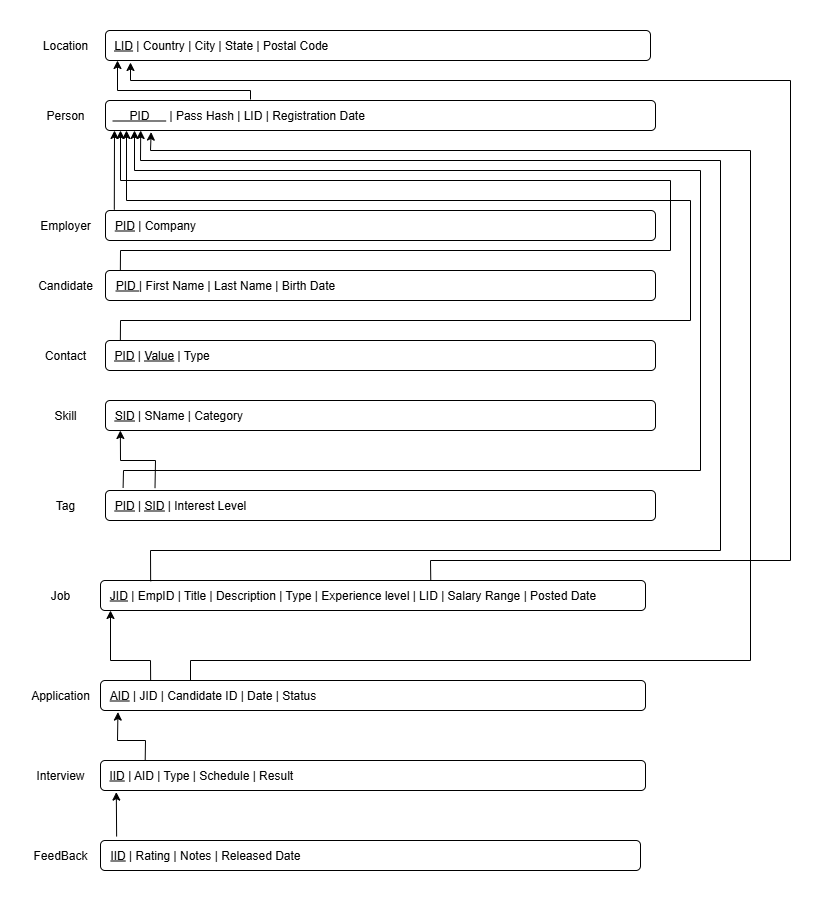

The diagram above was exported from draw.io. Its source (the exported page's mxGraphModel, read from the mxfile embedded in the PNG):
<mxGraphModel dx="1034" dy="578" grid="1" gridSize="10" guides="1" tooltips="1" connect="1" arrows="1" fold="1" page="1" pageScale="1" pageWidth="850" pageHeight="1100" math="0" shadow="0">
  <root>
    <mxCell id="0" />
    <mxCell id="1" parent="0" />
    <mxCell id="wETSsXiNM98iWXaaNjxD-1" value="&lt;u&gt;&amp;nbsp; &amp;nbsp; &amp;nbsp;PID&amp;nbsp; &amp;nbsp; &amp;nbsp;&lt;/u&gt; | Pass Hash | LID | Registration Date&amp;nbsp; &amp;nbsp; &amp;nbsp; &amp;nbsp; &amp;nbsp; &amp;nbsp; &amp;nbsp; &amp;nbsp; &amp;nbsp; &amp;nbsp; &amp;nbsp; &amp;nbsp; &amp;nbsp; &amp;nbsp; &amp;nbsp; &amp;nbsp; &amp;nbsp; &amp;nbsp; &amp;nbsp; &amp;nbsp; &amp;nbsp; &amp;nbsp; &amp;nbsp; &amp;nbsp; &amp;nbsp; &amp;nbsp; &amp;nbsp; &amp;nbsp; &amp;nbsp; &amp;nbsp; &amp;nbsp; &amp;nbsp; &amp;nbsp; &amp;nbsp; &amp;nbsp; &amp;nbsp; &amp;nbsp; &amp;nbsp; &amp;nbsp; &amp;nbsp; &amp;nbsp; &amp;nbsp; &amp;nbsp;" style="rounded=1;whiteSpace=wrap;html=1;" parent="1" vertex="1">
      <mxGeometry x="115" y="80" width="550" height="30" as="geometry" />
    </mxCell>
    <mxCell id="wETSsXiNM98iWXaaNjxD-3" value="Person" style="text;html=1;align=center;verticalAlign=middle;whiteSpace=wrap;rounded=0;" parent="1" vertex="1">
      <mxGeometry x="40" y="80" width="70" height="30" as="geometry" />
    </mxCell>
    <mxCell id="wETSsXiNM98iWXaaNjxD-4" value="" style="rounded=1;whiteSpace=wrap;html=1;" parent="1" vertex="1">
      <mxGeometry x="115" y="320" width="550" height="30" as="geometry" />
    </mxCell>
    <mxCell id="wETSsXiNM98iWXaaNjxD-5" value="Contact" style="text;html=1;align=center;verticalAlign=middle;whiteSpace=wrap;rounded=0;" parent="1" vertex="1">
      <mxGeometry x="45" y="320" width="60" height="30" as="geometry" />
    </mxCell>
    <mxCell id="wETSsXiNM98iWXaaNjxD-7" value="&lt;u&gt;PID&lt;/u&gt; | &lt;u&gt;Value&lt;/u&gt; | Type&amp;nbsp; &amp;nbsp; &amp;nbsp; &amp;nbsp; &amp;nbsp; &amp;nbsp; &amp;nbsp; &amp;nbsp; &amp;nbsp; &amp;nbsp; &amp;nbsp; &amp;nbsp; &amp;nbsp; &amp;nbsp; &amp;nbsp; &amp;nbsp; &amp;nbsp; &amp;nbsp; &amp;nbsp; &amp;nbsp; &amp;nbsp; &amp;nbsp; &amp;nbsp; &amp;nbsp; &amp;nbsp; &amp;nbsp; &amp;nbsp; &amp;nbsp; &amp;nbsp; &amp;nbsp; &amp;nbsp; &amp;nbsp; &amp;nbsp; &amp;nbsp; &amp;nbsp; &amp;nbsp; &amp;nbsp; &amp;nbsp; &amp;nbsp; &amp;nbsp; &amp;nbsp; &amp;nbsp; &amp;nbsp; &amp;nbsp; &amp;nbsp; &amp;nbsp; &amp;nbsp; &amp;nbsp; &amp;nbsp; &amp;nbsp; &amp;nbsp; &amp;nbsp; &amp;nbsp; &amp;nbsp; &amp;nbsp; &amp;nbsp; &amp;nbsp; &amp;nbsp; &amp;nbsp; &amp;nbsp; &amp;nbsp; &amp;nbsp; &amp;nbsp; &amp;nbsp; &amp;nbsp; &amp;nbsp;" style="text;html=1;align=center;verticalAlign=middle;whiteSpace=wrap;rounded=0;" parent="1" vertex="1">
      <mxGeometry x="115" y="320" width="550" height="30" as="geometry" />
    </mxCell>
    <mxCell id="wETSsXiNM98iWXaaNjxD-8" value="" style="rounded=1;whiteSpace=wrap;html=1;" parent="1" vertex="1">
      <mxGeometry x="115" y="190" width="550" height="30" as="geometry" />
    </mxCell>
    <mxCell id="wETSsXiNM98iWXaaNjxD-9" value="&lt;u&gt;PID&lt;/u&gt; | Company&amp;nbsp; &amp;nbsp; &amp;nbsp; &amp;nbsp; &amp;nbsp; &amp;nbsp; &amp;nbsp; &amp;nbsp; &amp;nbsp; &amp;nbsp; &amp;nbsp; &amp;nbsp; &amp;nbsp; &amp;nbsp; &amp;nbsp; &amp;nbsp; &amp;nbsp; &amp;nbsp; &amp;nbsp; &amp;nbsp; &amp;nbsp; &amp;nbsp; &amp;nbsp; &amp;nbsp; &amp;nbsp; &amp;nbsp; &amp;nbsp; &amp;nbsp; &amp;nbsp; &amp;nbsp; &amp;nbsp; &amp;nbsp; &amp;nbsp; &amp;nbsp; &amp;nbsp; &amp;nbsp; &amp;nbsp; &amp;nbsp; &amp;nbsp; &amp;nbsp; &amp;nbsp; &amp;nbsp; &amp;nbsp; &amp;nbsp; &amp;nbsp; &amp;nbsp; &amp;nbsp; &amp;nbsp; &amp;nbsp; &amp;nbsp; &amp;nbsp; &amp;nbsp; &amp;nbsp; &amp;nbsp; &amp;nbsp; &amp;nbsp; &amp;nbsp; &amp;nbsp; &amp;nbsp; &amp;nbsp; &amp;nbsp; &amp;nbsp; &amp;nbsp; &amp;nbsp; &amp;nbsp; &amp;nbsp; &amp;nbsp; &amp;nbsp;" style="text;html=1;align=center;verticalAlign=middle;whiteSpace=wrap;rounded=0;" parent="1" vertex="1">
      <mxGeometry x="115" y="190" width="550" height="30" as="geometry" />
    </mxCell>
    <mxCell id="wETSsXiNM98iWXaaNjxD-10" value="Employer" style="text;html=1;align=center;verticalAlign=middle;whiteSpace=wrap;rounded=0;" parent="1" vertex="1">
      <mxGeometry x="45" y="190" width="60" height="30" as="geometry" />
    </mxCell>
    <mxCell id="wETSsXiNM98iWXaaNjxD-11" value="" style="rounded=1;whiteSpace=wrap;html=1;" parent="1" vertex="1">
      <mxGeometry x="115" y="250" width="550" height="30" as="geometry" />
    </mxCell>
    <mxCell id="wETSsXiNM98iWXaaNjxD-12" value="Candidate" style="text;html=1;align=center;verticalAlign=middle;whiteSpace=wrap;rounded=0;" parent="1" vertex="1">
      <mxGeometry x="45" y="250" width="60" height="30" as="geometry" />
    </mxCell>
    <mxCell id="wETSsXiNM98iWXaaNjxD-13" value="&lt;u&gt;PID &lt;/u&gt;| First Name | Last Name | Birth Date&amp;nbsp; &amp;nbsp; &amp;nbsp; &amp;nbsp; &amp;nbsp; &amp;nbsp; &amp;nbsp; &amp;nbsp; &amp;nbsp; &amp;nbsp; &amp;nbsp; &amp;nbsp; &amp;nbsp; &amp;nbsp; &amp;nbsp; &amp;nbsp; &amp;nbsp; &amp;nbsp; &amp;nbsp; &amp;nbsp; &amp;nbsp; &amp;nbsp; &amp;nbsp; &amp;nbsp; &amp;nbsp; &amp;nbsp; &amp;nbsp; &amp;nbsp; &amp;nbsp; &amp;nbsp; &amp;nbsp; &amp;nbsp; &amp;nbsp; &amp;nbsp; &amp;nbsp; &amp;nbsp; &amp;nbsp; &amp;nbsp; &amp;nbsp; &amp;nbsp; &amp;nbsp; &amp;nbsp; &amp;nbsp; &amp;nbsp; &amp;nbsp; &amp;nbsp; &amp;nbsp;" style="text;html=1;align=center;verticalAlign=middle;whiteSpace=wrap;rounded=0;" parent="1" vertex="1">
      <mxGeometry x="115" y="250" width="550" height="30" as="geometry" />
    </mxCell>
    <mxCell id="wETSsXiNM98iWXaaNjxD-15" value="" style="rounded=1;whiteSpace=wrap;html=1;" parent="1" vertex="1">
      <mxGeometry x="115" y="380" width="550" height="30" as="geometry" />
    </mxCell>
    <mxCell id="wETSsXiNM98iWXaaNjxD-16" value="&lt;u&gt;SID&lt;/u&gt; | SName | Category&amp;nbsp; &amp;nbsp; &amp;nbsp; &amp;nbsp; &amp;nbsp; &amp;nbsp; &amp;nbsp; &amp;nbsp; &amp;nbsp; &amp;nbsp; &amp;nbsp; &amp;nbsp; &amp;nbsp; &amp;nbsp; &amp;nbsp; &amp;nbsp; &amp;nbsp; &amp;nbsp; &amp;nbsp; &amp;nbsp; &amp;nbsp; &amp;nbsp; &amp;nbsp; &amp;nbsp; &amp;nbsp; &amp;nbsp; &amp;nbsp; &amp;nbsp; &amp;nbsp; &amp;nbsp; &amp;nbsp; &amp;nbsp; &amp;nbsp; &amp;nbsp; &amp;nbsp; &amp;nbsp; &amp;nbsp; &amp;nbsp; &amp;nbsp; &amp;nbsp; &amp;nbsp; &amp;nbsp; &amp;nbsp; &amp;nbsp; &amp;nbsp; &amp;nbsp; &amp;nbsp; &amp;nbsp; &amp;nbsp; &amp;nbsp; &amp;nbsp; &amp;nbsp; &amp;nbsp; &amp;nbsp; &amp;nbsp; &amp;nbsp; &amp;nbsp; &amp;nbsp; &amp;nbsp; &amp;nbsp; &amp;nbsp;" style="text;html=1;align=center;verticalAlign=middle;whiteSpace=wrap;rounded=0;" parent="1" vertex="1">
      <mxGeometry x="115" y="380" width="550" height="30" as="geometry" />
    </mxCell>
    <mxCell id="wETSsXiNM98iWXaaNjxD-17" value="Skill" style="text;html=1;align=center;verticalAlign=middle;whiteSpace=wrap;rounded=0;" parent="1" vertex="1">
      <mxGeometry x="45" y="380" width="60" height="30" as="geometry" />
    </mxCell>
    <mxCell id="wETSsXiNM98iWXaaNjxD-19" value="" style="rounded=1;whiteSpace=wrap;html=1;" parent="1" vertex="1">
      <mxGeometry x="115" y="470" width="550" height="30" as="geometry" />
    </mxCell>
    <mxCell id="wETSsXiNM98iWXaaNjxD-20" value="Tag" style="text;html=1;align=center;verticalAlign=middle;whiteSpace=wrap;rounded=0;" parent="1" vertex="1">
      <mxGeometry x="45" y="470" width="60" height="30" as="geometry" />
    </mxCell>
    <mxCell id="wETSsXiNM98iWXaaNjxD-21" value="&lt;u&gt;PID&lt;/u&gt; | &lt;u&gt;SID&lt;/u&gt; | Interest Level&amp;nbsp; &amp;nbsp; &amp;nbsp; &amp;nbsp; &amp;nbsp; &amp;nbsp; &amp;nbsp; &amp;nbsp; &amp;nbsp; &amp;nbsp; &amp;nbsp; &amp;nbsp; &amp;nbsp; &amp;nbsp; &amp;nbsp; &amp;nbsp; &amp;nbsp; &amp;nbsp; &amp;nbsp; &amp;nbsp; &amp;nbsp; &amp;nbsp; &amp;nbsp; &amp;nbsp; &amp;nbsp; &amp;nbsp; &amp;nbsp; &amp;nbsp; &amp;nbsp; &amp;nbsp; &amp;nbsp; &amp;nbsp; &amp;nbsp; &amp;nbsp; &amp;nbsp; &amp;nbsp; &amp;nbsp; &amp;nbsp; &amp;nbsp; &amp;nbsp; &amp;nbsp; &amp;nbsp; &amp;nbsp; &amp;nbsp; &amp;nbsp; &amp;nbsp; &amp;nbsp; &amp;nbsp; &amp;nbsp; &amp;nbsp; &amp;nbsp; &amp;nbsp; &amp;nbsp; &amp;nbsp; &amp;nbsp; &amp;nbsp; &amp;nbsp; &amp;nbsp; &amp;nbsp; &amp;nbsp;&amp;nbsp;" style="text;html=1;align=center;verticalAlign=middle;whiteSpace=wrap;rounded=0;" parent="1" vertex="1">
      <mxGeometry x="115" y="470" width="550" height="30" as="geometry" />
    </mxCell>
    <mxCell id="wETSsXiNM98iWXaaNjxD-26" value="" style="rounded=1;whiteSpace=wrap;html=1;" parent="1" vertex="1">
      <mxGeometry x="115" y="10" width="545" height="30" as="geometry" />
    </mxCell>
    <mxCell id="wETSsXiNM98iWXaaNjxD-27" value="&lt;u&gt;LID&lt;/u&gt; | Country | City | State | Postal Code&amp;nbsp; &amp;nbsp; &amp;nbsp; &amp;nbsp; &amp;nbsp; &amp;nbsp; &amp;nbsp; &amp;nbsp; &amp;nbsp; &amp;nbsp; &amp;nbsp; &amp;nbsp; &amp;nbsp; &amp;nbsp; &amp;nbsp; &amp;nbsp; &amp;nbsp; &amp;nbsp; &amp;nbsp; &amp;nbsp; &amp;nbsp; &amp;nbsp; &amp;nbsp; &amp;nbsp; &amp;nbsp; &amp;nbsp; &amp;nbsp; &amp;nbsp; &amp;nbsp; &amp;nbsp; &amp;nbsp; &amp;nbsp; &amp;nbsp; &amp;nbsp; &amp;nbsp; &amp;nbsp; &amp;nbsp; &amp;nbsp; &amp;nbsp; &amp;nbsp; &amp;nbsp; &amp;nbsp; &amp;nbsp; &amp;nbsp; &amp;nbsp; &amp;nbsp; &amp;nbsp;&amp;nbsp;" style="text;html=1;align=center;verticalAlign=middle;whiteSpace=wrap;rounded=0;" parent="1" vertex="1">
      <mxGeometry x="110" y="10" width="555" height="30" as="geometry" />
    </mxCell>
    <mxCell id="wETSsXiNM98iWXaaNjxD-28" value="Location" style="text;html=1;align=center;verticalAlign=middle;whiteSpace=wrap;rounded=0;" parent="1" vertex="1">
      <mxGeometry x="45" y="10" width="60" height="30" as="geometry" />
    </mxCell>
    <mxCell id="wETSsXiNM98iWXaaNjxD-29" value="" style="rounded=1;whiteSpace=wrap;html=1;" parent="1" vertex="1">
      <mxGeometry x="110" y="560" width="545" height="30" as="geometry" />
    </mxCell>
    <mxCell id="wETSsXiNM98iWXaaNjxD-30" value="&lt;u&gt;JID&lt;/u&gt; | EmpID | Title | Description | Type | Experience level | LID | Salary Range | Posted Date&amp;nbsp; &amp;nbsp; &amp;nbsp; &amp;nbsp; &amp;nbsp; &amp;nbsp;&amp;nbsp;" style="text;html=1;align=center;verticalAlign=middle;whiteSpace=wrap;rounded=0;" parent="1" vertex="1">
      <mxGeometry x="110" y="560" width="545" height="30" as="geometry" />
    </mxCell>
    <mxCell id="wETSsXiNM98iWXaaNjxD-31" value="Job" style="text;html=1;align=center;verticalAlign=middle;whiteSpace=wrap;rounded=0;" parent="1" vertex="1">
      <mxGeometry x="40" y="560" width="60" height="30" as="geometry" />
    </mxCell>
    <mxCell id="wETSsXiNM98iWXaaNjxD-32" value="" style="rounded=1;whiteSpace=wrap;html=1;" parent="1" vertex="1">
      <mxGeometry x="110" y="660" width="545" height="30" as="geometry" />
    </mxCell>
    <mxCell id="wETSsXiNM98iWXaaNjxD-33" value="Application" style="text;html=1;align=center;verticalAlign=middle;whiteSpace=wrap;rounded=0;" parent="1" vertex="1">
      <mxGeometry x="40" y="660" width="60" height="30" as="geometry" />
    </mxCell>
    <mxCell id="wETSsXiNM98iWXaaNjxD-34" value="&lt;u&gt;AID&lt;/u&gt; | JID | Candidate ID | Date | Status&amp;nbsp; &amp;nbsp; &amp;nbsp; &amp;nbsp; &amp;nbsp; &amp;nbsp; &amp;nbsp; &amp;nbsp; &amp;nbsp; &amp;nbsp; &amp;nbsp; &amp;nbsp; &amp;nbsp; &amp;nbsp; &amp;nbsp; &amp;nbsp; &amp;nbsp; &amp;nbsp; &amp;nbsp; &amp;nbsp; &amp;nbsp; &amp;nbsp; &amp;nbsp; &amp;nbsp; &amp;nbsp; &amp;nbsp; &amp;nbsp; &amp;nbsp; &amp;nbsp; &amp;nbsp; &amp;nbsp; &amp;nbsp; &amp;nbsp; &amp;nbsp; &amp;nbsp; &amp;nbsp; &amp;nbsp; &amp;nbsp; &amp;nbsp; &amp;nbsp; &amp;nbsp; &amp;nbsp; &amp;nbsp; &amp;nbsp; &amp;nbsp; &amp;nbsp; &amp;nbsp; &amp;nbsp;&amp;nbsp;" style="text;html=1;align=center;verticalAlign=middle;whiteSpace=wrap;rounded=0;" parent="1" vertex="1">
      <mxGeometry x="110" y="660" width="545" height="30" as="geometry" />
    </mxCell>
    <mxCell id="wETSsXiNM98iWXaaNjxD-35" value="" style="rounded=1;whiteSpace=wrap;html=1;" parent="1" vertex="1">
      <mxGeometry x="110" y="740" width="545" height="30" as="geometry" />
    </mxCell>
    <mxCell id="wETSsXiNM98iWXaaNjxD-36" value="Interview" style="text;html=1;align=center;verticalAlign=middle;whiteSpace=wrap;rounded=0;" parent="1" vertex="1">
      <mxGeometry x="40" y="740" width="60" height="30" as="geometry" />
    </mxCell>
    <mxCell id="wETSsXiNM98iWXaaNjxD-37" value="&lt;u&gt;IID&lt;/u&gt; | AID | Type | Schedule | Result&amp;nbsp; &amp;nbsp; &amp;nbsp; &amp;nbsp; &amp;nbsp; &amp;nbsp; &amp;nbsp; &amp;nbsp; &amp;nbsp; &amp;nbsp; &amp;nbsp; &amp;nbsp; &amp;nbsp; &amp;nbsp; &amp;nbsp; &amp;nbsp; &amp;nbsp; &amp;nbsp; &amp;nbsp; &amp;nbsp; &amp;nbsp; &amp;nbsp; &amp;nbsp; &amp;nbsp; &amp;nbsp; &amp;nbsp; &amp;nbsp; &amp;nbsp; &amp;nbsp; &amp;nbsp; &amp;nbsp; &amp;nbsp; &amp;nbsp; &amp;nbsp; &amp;nbsp; &amp;nbsp; &amp;nbsp; &amp;nbsp; &amp;nbsp; &amp;nbsp; &amp;nbsp; &amp;nbsp; &amp;nbsp; &amp;nbsp; &amp;nbsp; &amp;nbsp; &amp;nbsp; &amp;nbsp; &amp;nbsp; &amp;nbsp; &amp;nbsp; &amp;nbsp;" style="text;html=1;align=center;verticalAlign=middle;whiteSpace=wrap;rounded=0;" parent="1" vertex="1">
      <mxGeometry x="110" y="740" width="545" height="30" as="geometry" />
    </mxCell>
    <mxCell id="wETSsXiNM98iWXaaNjxD-38" value="" style="rounded=1;whiteSpace=wrap;html=1;" parent="1" vertex="1">
      <mxGeometry x="110" y="820" width="540" height="30" as="geometry" />
    </mxCell>
    <mxCell id="wETSsXiNM98iWXaaNjxD-39" value="FeedBack" style="text;html=1;align=center;verticalAlign=middle;whiteSpace=wrap;rounded=0;" parent="1" vertex="1">
      <mxGeometry x="40" y="820" width="60" height="30" as="geometry" />
    </mxCell>
    <mxCell id="wETSsXiNM98iWXaaNjxD-40" value="&lt;u&gt;IID&lt;/u&gt; | Rating | Notes | Released Date&amp;nbsp; &amp;nbsp; &amp;nbsp; &amp;nbsp; &amp;nbsp; &amp;nbsp; &amp;nbsp; &amp;nbsp; &amp;nbsp; &amp;nbsp; &amp;nbsp; &amp;nbsp; &amp;nbsp; &amp;nbsp; &amp;nbsp; &amp;nbsp; &amp;nbsp; &amp;nbsp; &amp;nbsp; &amp;nbsp; &amp;nbsp; &amp;nbsp; &amp;nbsp; &amp;nbsp; &amp;nbsp; &amp;nbsp; &amp;nbsp; &amp;nbsp; &amp;nbsp; &amp;nbsp; &amp;nbsp; &amp;nbsp; &amp;nbsp; &amp;nbsp; &amp;nbsp; &amp;nbsp; &amp;nbsp; &amp;nbsp; &amp;nbsp; &amp;nbsp; &amp;nbsp; &amp;nbsp; &amp;nbsp; &amp;nbsp; &amp;nbsp; &amp;nbsp; &amp;nbsp; &amp;nbsp; &amp;nbsp; &amp;nbsp;" style="text;html=1;align=center;verticalAlign=middle;whiteSpace=wrap;rounded=0;" parent="1" vertex="1">
      <mxGeometry x="115" y="820" width="530" height="30" as="geometry" />
    </mxCell>
    <mxCell id="wETSsXiNM98iWXaaNjxD-54" value="" style="endArrow=classic;html=1;rounded=0;" parent="1" edge="1">
      <mxGeometry width="50" height="50" relative="1" as="geometry">
        <mxPoint x="260" y="79" as="sourcePoint" />
        <mxPoint x="127" y="40" as="targetPoint" />
        <Array as="points">
          <mxPoint x="260" y="70" />
          <mxPoint x="127" y="70" />
        </Array>
      </mxGeometry>
    </mxCell>
    <mxCell id="wETSsXiNM98iWXaaNjxD-55" value="" style="endArrow=classic;html=1;rounded=0;exitX=0.016;exitY=-0.027;exitDx=0;exitDy=0;exitPerimeter=0;" parent="1" source="wETSsXiNM98iWXaaNjxD-9" edge="1">
      <mxGeometry width="50" height="50" relative="1" as="geometry">
        <mxPoint x="124" y="180" as="sourcePoint" />
        <mxPoint x="124" y="110" as="targetPoint" />
      </mxGeometry>
    </mxCell>
    <mxCell id="wETSsXiNM98iWXaaNjxD-56" value="" style="endArrow=classic;html=1;rounded=0;exitX=0.027;exitY=0;exitDx=0;exitDy=0;exitPerimeter=0;" parent="1" source="wETSsXiNM98iWXaaNjxD-13" edge="1">
      <mxGeometry width="50" height="50" relative="1" as="geometry">
        <mxPoint x="130" y="230" as="sourcePoint" />
        <mxPoint x="130" y="110" as="targetPoint" />
        <Array as="points">
          <mxPoint x="130" y="230" />
          <mxPoint x="680" y="230" />
          <mxPoint x="680" y="160" />
          <mxPoint x="130" y="160" />
        </Array>
      </mxGeometry>
    </mxCell>
    <mxCell id="wETSsXiNM98iWXaaNjxD-57" value="" style="endArrow=classic;html=1;rounded=0;exitX=0.027;exitY=0;exitDx=0;exitDy=0;exitPerimeter=0;" parent="1" source="wETSsXiNM98iWXaaNjxD-7" edge="1">
      <mxGeometry width="50" height="50" relative="1" as="geometry">
        <mxPoint x="400" y="150" as="sourcePoint" />
        <mxPoint x="136" y="110" as="targetPoint" />
        <Array as="points">
          <mxPoint x="130" y="300" />
          <mxPoint x="700" y="300" />
          <mxPoint x="700" y="180" />
          <mxPoint x="136" y="180" />
        </Array>
      </mxGeometry>
    </mxCell>
    <mxCell id="wETSsXiNM98iWXaaNjxD-58" value="" style="endArrow=classic;html=1;rounded=0;exitX=0.032;exitY=-0.093;exitDx=0;exitDy=0;exitPerimeter=0;" parent="1" source="wETSsXiNM98iWXaaNjxD-21" edge="1">
      <mxGeometry width="50" height="50" relative="1" as="geometry">
        <mxPoint x="130" y="440" as="sourcePoint" />
        <mxPoint x="144" y="110" as="targetPoint" />
        <Array as="points">
          <mxPoint x="133" y="450" />
          <mxPoint x="710" y="450" />
          <mxPoint x="710" y="150" />
          <mxPoint x="144" y="150" />
        </Array>
      </mxGeometry>
    </mxCell>
    <mxCell id="wETSsXiNM98iWXaaNjxD-61" value="" style="endArrow=classic;html=1;rounded=0;exitX=0.092;exitY=0.027;exitDx=0;exitDy=0;exitPerimeter=0;entryX=0.064;entryY=1;entryDx=0;entryDy=0;entryPerimeter=0;" parent="1" source="wETSsXiNM98iWXaaNjxD-30" target="wETSsXiNM98iWXaaNjxD-1" edge="1">
      <mxGeometry width="50" height="50" relative="1" as="geometry">
        <mxPoint x="400" y="270" as="sourcePoint" />
        <mxPoint x="450" y="220" as="targetPoint" />
        <Array as="points">
          <mxPoint x="160" y="530" />
          <mxPoint x="730" y="530" />
          <mxPoint x="730" y="140" />
          <mxPoint x="150" y="140" />
        </Array>
      </mxGeometry>
    </mxCell>
    <mxCell id="wETSsXiNM98iWXaaNjxD-62" value="" style="endArrow=classic;html=1;rounded=0;entryX=0.083;entryY=1.053;entryDx=0;entryDy=0;entryPerimeter=0;" parent="1" target="wETSsXiNM98iWXaaNjxD-1" edge="1">
      <mxGeometry width="50" height="50" relative="1" as="geometry">
        <mxPoint x="200" y="660" as="sourcePoint" />
        <mxPoint x="160.6500000000001" y="116.39999999999998" as="targetPoint" />
        <Array as="points">
          <mxPoint x="200" y="640" />
          <mxPoint x="760" y="640" />
          <mxPoint x="760" y="130" />
          <mxPoint x="160" y="130" />
        </Array>
      </mxGeometry>
    </mxCell>
    <mxCell id="wETSsXiNM98iWXaaNjxD-64" value="" style="endArrow=classic;html=1;rounded=0;exitX=0.092;exitY=0;exitDx=0;exitDy=0;exitPerimeter=0;" parent="1" source="wETSsXiNM98iWXaaNjxD-34" edge="1">
      <mxGeometry width="50" height="50" relative="1" as="geometry">
        <mxPoint x="400" y="720" as="sourcePoint" />
        <mxPoint x="120" y="590" as="targetPoint" />
        <Array as="points">
          <mxPoint x="160" y="640" />
          <mxPoint x="120" y="640" />
        </Array>
      </mxGeometry>
    </mxCell>
    <mxCell id="wETSsXiNM98iWXaaNjxD-66" value="" style="endArrow=classic;html=1;rounded=0;exitX=0.021;exitY=-0.133;exitDx=0;exitDy=0;exitPerimeter=0;entryX=0.029;entryY=1.053;entryDx=0;entryDy=0;entryPerimeter=0;" parent="1" source="wETSsXiNM98iWXaaNjxD-40" target="wETSsXiNM98iWXaaNjxD-37" edge="1">
      <mxGeometry width="50" height="50" relative="1" as="geometry">
        <mxPoint x="400" y="680" as="sourcePoint" />
        <mxPoint x="450" y="630" as="targetPoint" />
      </mxGeometry>
    </mxCell>
    <mxCell id="wETSsXiNM98iWXaaNjxD-69" value="" style="endArrow=classic;html=1;rounded=0;exitX=0.09;exitY=-0.08;exitDx=0;exitDy=0;exitPerimeter=0;entryX=0.027;entryY=1;entryDx=0;entryDy=0;entryPerimeter=0;" parent="1" source="wETSsXiNM98iWXaaNjxD-21" target="wETSsXiNM98iWXaaNjxD-16" edge="1">
      <mxGeometry width="50" height="50" relative="1" as="geometry">
        <mxPoint x="400" y="340" as="sourcePoint" />
        <mxPoint x="130" y="415" as="targetPoint" />
        <Array as="points">
          <mxPoint x="165" y="440" />
          <mxPoint x="130" y="440" />
        </Array>
      </mxGeometry>
    </mxCell>
    <mxCell id="wETSsXiNM98iWXaaNjxD-71" value="" style="endArrow=classic;html=1;rounded=0;exitX=0.082;exitY=-0.013;exitDx=0;exitDy=0;exitPerimeter=0;entryX=0.032;entryY=1.053;entryDx=0;entryDy=0;entryPerimeter=0;" parent="1" source="wETSsXiNM98iWXaaNjxD-37" target="wETSsXiNM98iWXaaNjxD-34" edge="1">
      <mxGeometry width="50" height="50" relative="1" as="geometry">
        <mxPoint x="400" y="640" as="sourcePoint" />
        <mxPoint x="450" y="590" as="targetPoint" />
        <Array as="points">
          <mxPoint x="155" y="720" />
          <mxPoint x="127" y="720" />
        </Array>
      </mxGeometry>
    </mxCell>
    <mxCell id="Rahl-cSa0hZZVxfD9cxE-1" value="" style="endArrow=classic;html=1;rounded=0;exitX=0.606;exitY=0;exitDx=0;exitDy=0;exitPerimeter=0;" edge="1" parent="1" source="wETSsXiNM98iWXaaNjxD-30">
      <mxGeometry width="50" height="50" relative="1" as="geometry">
        <mxPoint x="400" y="333.20001220703125" as="sourcePoint" />
        <mxPoint x="140" y="42" as="targetPoint" />
        <Array as="points">
          <mxPoint x="440" y="540" />
          <mxPoint x="800" y="540" />
          <mxPoint x="800" y="60" />
          <mxPoint x="140" y="60" />
        </Array>
      </mxGeometry>
    </mxCell>
  </root>
</mxGraphModel>